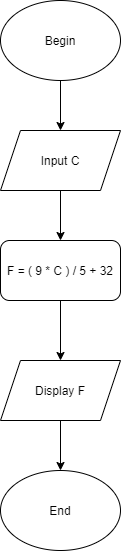

The diagram above was exported from draw.io. Its source (the exported page's mxGraphModel, read from the mxfile embedded in the PNG):
<mxGraphModel dx="1038" dy="585" grid="1" gridSize="10" guides="1" tooltips="1" connect="1" arrows="1" fold="1" page="1" pageScale="1" pageWidth="827" pageHeight="1169" math="0" shadow="0">
  <root>
    <mxCell id="WIyWlLk6GJQsqaUBKTNV-0" />
    <mxCell id="WIyWlLk6GJQsqaUBKTNV-1" parent="WIyWlLk6GJQsqaUBKTNV-0" />
    <mxCell id="9GTMAwV6-kuohuKrWOSc-0" value="Begin" style="ellipse;whiteSpace=wrap;html=1;" parent="WIyWlLk6GJQsqaUBKTNV-1" vertex="1">
      <mxGeometry x="354" y="40" width="120" height="80" as="geometry" />
    </mxCell>
    <mxCell id="9GTMAwV6-kuohuKrWOSc-3" value="" style="endArrow=classic;html=1;rounded=0;exitX=0.5;exitY=1;exitDx=0;exitDy=0;" parent="WIyWlLk6GJQsqaUBKTNV-1" source="9GTMAwV6-kuohuKrWOSc-0" edge="1">
      <mxGeometry width="50" height="50" relative="1" as="geometry">
        <mxPoint x="390" y="180" as="sourcePoint" />
        <mxPoint x="414" y="170" as="targetPoint" />
      </mxGeometry>
    </mxCell>
    <mxCell id="9GTMAwV6-kuohuKrWOSc-4" value="Input C" style="shape=parallelogram;perimeter=parallelogramPerimeter;whiteSpace=wrap;html=1;fixedSize=1;" parent="WIyWlLk6GJQsqaUBKTNV-1" vertex="1">
      <mxGeometry x="354" y="170" width="120" height="60" as="geometry" />
    </mxCell>
    <mxCell id="9GTMAwV6-kuohuKrWOSc-5" value="F = ( 9 * C ) / 5 + 32" style="rounded=1;whiteSpace=wrap;html=1;" parent="WIyWlLk6GJQsqaUBKTNV-1" vertex="1">
      <mxGeometry x="354" y="280" width="120" height="60" as="geometry" />
    </mxCell>
    <mxCell id="9GTMAwV6-kuohuKrWOSc-6" value="" style="endArrow=classic;html=1;rounded=0;exitX=0.5;exitY=1;exitDx=0;exitDy=0;entryX=0.5;entryY=0;entryDx=0;entryDy=0;" parent="WIyWlLk6GJQsqaUBKTNV-1" source="9GTMAwV6-kuohuKrWOSc-4" target="9GTMAwV6-kuohuKrWOSc-5" edge="1">
      <mxGeometry width="50" height="50" relative="1" as="geometry">
        <mxPoint x="424" y="130" as="sourcePoint" />
        <mxPoint x="424" y="180" as="targetPoint" />
      </mxGeometry>
    </mxCell>
    <mxCell id="9GTMAwV6-kuohuKrWOSc-7" value="" style="endArrow=classic;html=1;rounded=0;exitX=0.5;exitY=1;exitDx=0;exitDy=0;" parent="WIyWlLk6GJQsqaUBKTNV-1" source="9GTMAwV6-kuohuKrWOSc-5" edge="1">
      <mxGeometry width="50" height="50" relative="1" as="geometry">
        <mxPoint x="390" y="390" as="sourcePoint" />
        <mxPoint x="414" y="400" as="targetPoint" />
      </mxGeometry>
    </mxCell>
    <mxCell id="9GTMAwV6-kuohuKrWOSc-8" value="Display F" style="shape=parallelogram;perimeter=parallelogramPerimeter;whiteSpace=wrap;html=1;fixedSize=1;" parent="WIyWlLk6GJQsqaUBKTNV-1" vertex="1">
      <mxGeometry x="354" y="400" width="120" height="60" as="geometry" />
    </mxCell>
    <mxCell id="9GTMAwV6-kuohuKrWOSc-9" value="End" style="ellipse;whiteSpace=wrap;html=1;" parent="WIyWlLk6GJQsqaUBKTNV-1" vertex="1">
      <mxGeometry x="354" y="510" width="120" height="80" as="geometry" />
    </mxCell>
    <mxCell id="9GTMAwV6-kuohuKrWOSc-10" value="" style="endArrow=classic;html=1;rounded=0;exitX=0.5;exitY=1;exitDx=0;exitDy=0;entryX=0.5;entryY=0;entryDx=0;entryDy=0;" parent="WIyWlLk6GJQsqaUBKTNV-1" source="9GTMAwV6-kuohuKrWOSc-8" target="9GTMAwV6-kuohuKrWOSc-9" edge="1">
      <mxGeometry width="50" height="50" relative="1" as="geometry">
        <mxPoint x="400" y="520" as="sourcePoint" />
        <mxPoint x="450" y="470" as="targetPoint" />
      </mxGeometry>
    </mxCell>
  </root>
</mxGraphModel>